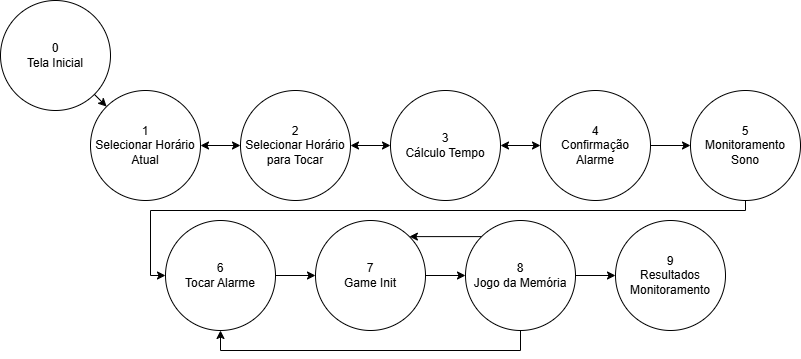

The diagram above was exported from draw.io. Its source (the exported page's mxGraphModel, read from the mxfile embedded in the PNG):
<mxGraphModel dx="1173" dy="514" grid="1" gridSize="10" guides="1" tooltips="1" connect="1" arrows="1" fold="1" page="1" pageScale="1" pageWidth="2000" pageHeight="2000" math="0" shadow="0">
  <root>
    <mxCell id="0" />
    <mxCell id="1" parent="0" />
    <mxCell id="N_2BskYYhuP3_zTSAqej-4" value="&lt;div&gt;0&lt;/div&gt;Tela Inicial" style="ellipse;whiteSpace=wrap;html=1;aspect=fixed;" parent="1" vertex="1">
      <mxGeometry x="330" y="220" width="110" height="110" as="geometry" />
    </mxCell>
    <mxCell id="N_2BskYYhuP3_zTSAqej-5" value="&lt;div&gt;1&lt;/div&gt;Selecionar Horário Atual" style="ellipse;whiteSpace=wrap;html=1;aspect=fixed;" parent="1" vertex="1">
      <mxGeometry x="420" y="310" width="110" height="110" as="geometry" />
    </mxCell>
    <mxCell id="N_2BskYYhuP3_zTSAqej-6" value="&lt;div&gt;2&lt;/div&gt;Selecionar Horário para Tocar" style="ellipse;whiteSpace=wrap;html=1;aspect=fixed;" parent="1" vertex="1">
      <mxGeometry x="570" y="310" width="110" height="110" as="geometry" />
    </mxCell>
    <mxCell id="N_2BskYYhuP3_zTSAqej-7" value="&lt;div&gt;3&lt;/div&gt;Cálculo Tempo" style="ellipse;whiteSpace=wrap;html=1;aspect=fixed;" parent="1" vertex="1">
      <mxGeometry x="720" y="310" width="110" height="110" as="geometry" />
    </mxCell>
    <mxCell id="N_2BskYYhuP3_zTSAqej-28" value="" style="edgeStyle=orthogonalEdgeStyle;rounded=0;orthogonalLoop=1;jettySize=auto;html=1;" parent="1" source="N_2BskYYhuP3_zTSAqej-8" target="N_2BskYYhuP3_zTSAqej-9" edge="1">
      <mxGeometry relative="1" as="geometry" />
    </mxCell>
    <mxCell id="N_2BskYYhuP3_zTSAqej-8" value="&lt;div&gt;4&lt;/div&gt;Confirmação Alarme" style="ellipse;whiteSpace=wrap;html=1;aspect=fixed;" parent="1" vertex="1">
      <mxGeometry x="870" y="310" width="110" height="110" as="geometry" />
    </mxCell>
    <mxCell id="N_2BskYYhuP3_zTSAqej-36" style="edgeStyle=orthogonalEdgeStyle;rounded=0;orthogonalLoop=1;jettySize=auto;html=1;entryX=0;entryY=0.5;entryDx=0;entryDy=0;" parent="1" source="N_2BskYYhuP3_zTSAqej-9" target="N_2BskYYhuP3_zTSAqej-10" edge="1">
      <mxGeometry relative="1" as="geometry">
        <Array as="points">
          <mxPoint x="1075" y="430" />
          <mxPoint x="480" y="430" />
          <mxPoint x="480" y="495" />
        </Array>
      </mxGeometry>
    </mxCell>
    <mxCell id="N_2BskYYhuP3_zTSAqej-9" value="&lt;div&gt;5&lt;/div&gt;Monitoramento Sono" style="ellipse;whiteSpace=wrap;html=1;aspect=fixed;" parent="1" vertex="1">
      <mxGeometry x="1020" y="310" width="110" height="110" as="geometry" />
    </mxCell>
    <mxCell id="N_2BskYYhuP3_zTSAqej-30" value="" style="edgeStyle=orthogonalEdgeStyle;rounded=0;orthogonalLoop=1;jettySize=auto;html=1;" parent="1" source="N_2BskYYhuP3_zTSAqej-10" target="N_2BskYYhuP3_zTSAqej-11" edge="1">
      <mxGeometry relative="1" as="geometry" />
    </mxCell>
    <mxCell id="N_2BskYYhuP3_zTSAqej-10" value="&lt;div&gt;6&lt;/div&gt;Tocar Alarme" style="ellipse;whiteSpace=wrap;html=1;aspect=fixed;" parent="1" vertex="1">
      <mxGeometry x="495" y="440" width="110" height="110" as="geometry" />
    </mxCell>
    <mxCell id="N_2BskYYhuP3_zTSAqej-31" value="" style="edgeStyle=orthogonalEdgeStyle;rounded=0;orthogonalLoop=1;jettySize=auto;html=1;" parent="1" source="N_2BskYYhuP3_zTSAqej-11" target="N_2BskYYhuP3_zTSAqej-12" edge="1">
      <mxGeometry relative="1" as="geometry" />
    </mxCell>
    <mxCell id="N_2BskYYhuP3_zTSAqej-11" value="&lt;div&gt;7&lt;/div&gt;Game Init" style="ellipse;whiteSpace=wrap;html=1;aspect=fixed;" parent="1" vertex="1">
      <mxGeometry x="645" y="440" width="110" height="110" as="geometry" />
    </mxCell>
    <mxCell id="N_2BskYYhuP3_zTSAqej-32" value="" style="edgeStyle=orthogonalEdgeStyle;rounded=0;orthogonalLoop=1;jettySize=auto;html=1;" parent="1" source="N_2BskYYhuP3_zTSAqej-12" target="N_2BskYYhuP3_zTSAqej-14" edge="1">
      <mxGeometry relative="1" as="geometry" />
    </mxCell>
    <mxCell id="N_2BskYYhuP3_zTSAqej-34" style="edgeStyle=orthogonalEdgeStyle;rounded=0;orthogonalLoop=1;jettySize=auto;html=1;exitX=0;exitY=0;exitDx=0;exitDy=0;entryX=1;entryY=0;entryDx=0;entryDy=0;" parent="1" source="N_2BskYYhuP3_zTSAqej-12" target="N_2BskYYhuP3_zTSAqej-11" edge="1">
      <mxGeometry relative="1" as="geometry" />
    </mxCell>
    <mxCell id="N_2BskYYhuP3_zTSAqej-37" style="edgeStyle=orthogonalEdgeStyle;rounded=0;orthogonalLoop=1;jettySize=auto;html=1;entryX=0.5;entryY=1;entryDx=0;entryDy=0;" parent="1" source="N_2BskYYhuP3_zTSAqej-12" target="N_2BskYYhuP3_zTSAqej-10" edge="1">
      <mxGeometry relative="1" as="geometry">
        <Array as="points">
          <mxPoint x="850" y="569.97" />
          <mxPoint x="550" y="569.97" />
        </Array>
      </mxGeometry>
    </mxCell>
    <mxCell id="N_2BskYYhuP3_zTSAqej-12" value="&lt;div&gt;8&lt;/div&gt;Jogo da Memória" style="ellipse;whiteSpace=wrap;html=1;aspect=fixed;" parent="1" vertex="1">
      <mxGeometry x="795" y="440" width="110" height="110" as="geometry" />
    </mxCell>
    <mxCell id="N_2BskYYhuP3_zTSAqej-14" value="&lt;div&gt;9&lt;/div&gt;Resultados Monitoramento" style="ellipse;whiteSpace=wrap;html=1;aspect=fixed;" parent="1" vertex="1">
      <mxGeometry x="945" y="440" width="110" height="110" as="geometry" />
    </mxCell>
    <mxCell id="N_2BskYYhuP3_zTSAqej-18" value="" style="endArrow=classic;html=1;rounded=0;exitX=1;exitY=1;exitDx=0;exitDy=0;entryX=0;entryY=0;entryDx=0;entryDy=0;" parent="1" source="N_2BskYYhuP3_zTSAqej-4" target="N_2BskYYhuP3_zTSAqej-5" edge="1">
      <mxGeometry width="50" height="50" relative="1" as="geometry">
        <mxPoint x="770" y="240" as="sourcePoint" />
        <mxPoint x="780" y="210" as="targetPoint" />
      </mxGeometry>
    </mxCell>
    <mxCell id="N_2BskYYhuP3_zTSAqej-23" value="" style="endArrow=classic;startArrow=classic;html=1;rounded=0;exitX=1;exitY=0.5;exitDx=0;exitDy=0;entryX=0;entryY=0.5;entryDx=0;entryDy=0;" parent="1" source="N_2BskYYhuP3_zTSAqej-5" target="N_2BskYYhuP3_zTSAqej-6" edge="1">
      <mxGeometry width="50" height="50" relative="1" as="geometry">
        <mxPoint x="570" y="420" as="sourcePoint" />
        <mxPoint x="620" y="370" as="targetPoint" />
      </mxGeometry>
    </mxCell>
    <mxCell id="N_2BskYYhuP3_zTSAqej-24" value="" style="endArrow=classic;startArrow=classic;html=1;rounded=0;exitX=1;exitY=0.5;exitDx=0;exitDy=0;entryX=0;entryY=0.5;entryDx=0;entryDy=0;" parent="1" source="N_2BskYYhuP3_zTSAqej-6" target="N_2BskYYhuP3_zTSAqej-7" edge="1">
      <mxGeometry width="50" height="50" relative="1" as="geometry">
        <mxPoint x="740" y="380" as="sourcePoint" />
        <mxPoint x="790" y="330" as="targetPoint" />
      </mxGeometry>
    </mxCell>
    <mxCell id="N_2BskYYhuP3_zTSAqej-25" value="" style="endArrow=classic;startArrow=classic;html=1;rounded=0;entryX=0;entryY=0.5;entryDx=0;entryDy=0;exitX=1;exitY=0.5;exitDx=0;exitDy=0;" parent="1" source="N_2BskYYhuP3_zTSAqej-7" target="N_2BskYYhuP3_zTSAqej-8" edge="1">
      <mxGeometry width="50" height="50" relative="1" as="geometry">
        <mxPoint x="790" y="380" as="sourcePoint" />
        <mxPoint x="840" y="330" as="targetPoint" />
      </mxGeometry>
    </mxCell>
  </root>
</mxGraphModel>